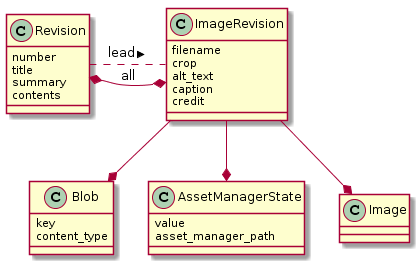

The diagram above was rendered by PlantUML. Its source (embedded in the PNG):
@startuml
class Revision {
  number
  title
  summary
  contents
}

class ImageRevision {
  filename
  crop
  alt_text
  caption
  credit
}

class Blob {
  key
  content_type
}

class AssetManagerState {
  value
  asset_manager_path
}

Revision *-* ImageRevision: all
Revision .. ImageRevision: lead >
ImageRevision --* Image
ImageRevision --* AssetManagerState
ImageRevision --* Blob
@enduml